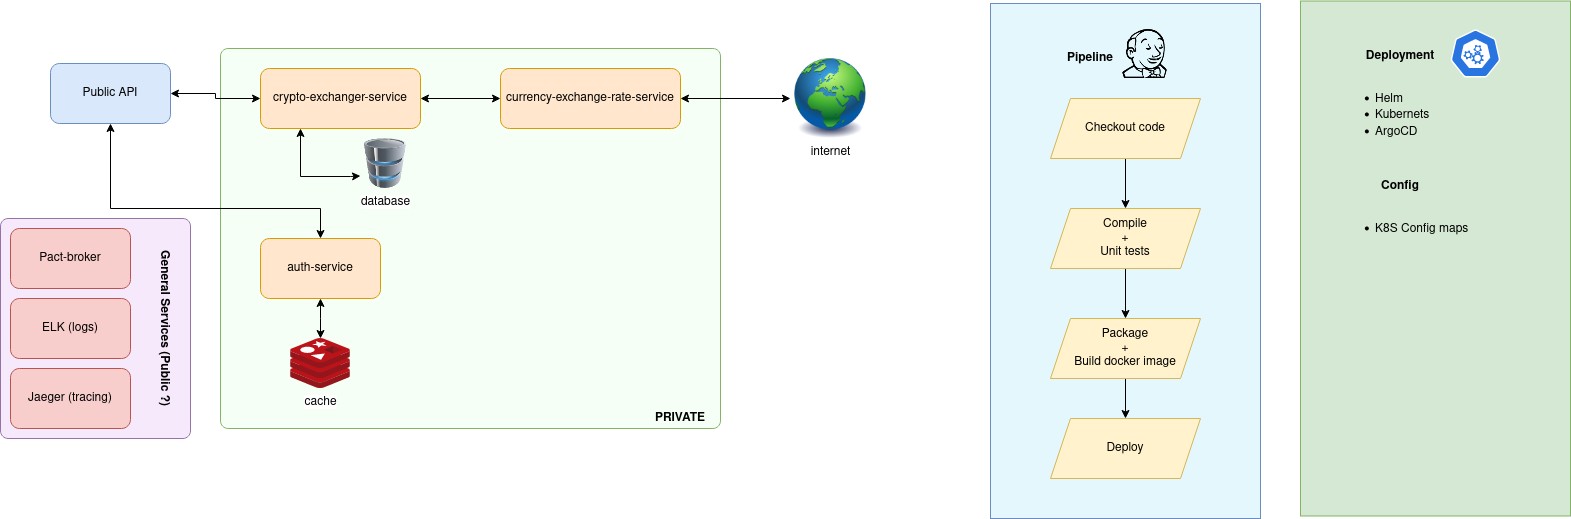

The diagram above was exported from draw.io. Its source (the exported page's mxGraphModel, read from the mxfile embedded in the PNG):
<mxGraphModel dx="2031" dy="1157" grid="1" gridSize="10" guides="1" tooltips="1" connect="1" arrows="1" fold="1" page="1" pageScale="1" pageWidth="1654" pageHeight="1169" math="0" shadow="0">
  <root>
    <mxCell id="0" />
    <mxCell id="1" parent="0" />
    <mxCell id="KDjsD6R7VFJcuAizqu3F-40" value="" style="rounded=0;whiteSpace=wrap;html=1;fillColor=#E3F7FC;strokeColor=#6c8ebf;" vertex="1" parent="1">
      <mxGeometry x="1000" y="75" width="270" height="515" as="geometry" />
    </mxCell>
    <mxCell id="KDjsD6R7VFJcuAizqu3F-28" value="" style="rounded=1;whiteSpace=wrap;html=1;fillColor=#F6E9FC;strokeColor=#9673a6;arcSize=4;" vertex="1" parent="1">
      <mxGeometry x="10" y="290" width="190" height="220" as="geometry" />
    </mxCell>
    <mxCell id="KDjsD6R7VFJcuAizqu3F-13" value="" style="rounded=1;whiteSpace=wrap;html=1;fillColor=#F5FFF5;strokeColor=#82b366;arcSize=2;" vertex="1" parent="1">
      <mxGeometry x="230" y="120" width="500" height="380" as="geometry" />
    </mxCell>
    <mxCell id="KDjsD6R7VFJcuAizqu3F-16" style="edgeStyle=orthogonalEdgeStyle;rounded=0;orthogonalLoop=1;jettySize=auto;html=1;exitX=1;exitY=0.5;exitDx=0;exitDy=0;startArrow=classic;startFill=1;" edge="1" parent="1" source="KDjsD6R7VFJcuAizqu3F-3" target="KDjsD6R7VFJcuAizqu3F-4">
      <mxGeometry relative="1" as="geometry" />
    </mxCell>
    <mxCell id="KDjsD6R7VFJcuAizqu3F-18" style="edgeStyle=orthogonalEdgeStyle;rounded=0;orthogonalLoop=1;jettySize=auto;html=1;exitX=0.5;exitY=1;exitDx=0;exitDy=0;startArrow=classic;startFill=1;" edge="1" parent="1" source="KDjsD6R7VFJcuAizqu3F-3" target="KDjsD6R7VFJcuAizqu3F-6">
      <mxGeometry relative="1" as="geometry">
        <Array as="points">
          <mxPoint x="120" y="280" />
          <mxPoint x="330" y="280" />
        </Array>
      </mxGeometry>
    </mxCell>
    <mxCell id="KDjsD6R7VFJcuAizqu3F-3" value="Public API" style="rounded=1;whiteSpace=wrap;html=1;fillColor=#dae8fc;strokeColor=#6c8ebf;" vertex="1" parent="1">
      <mxGeometry x="60" y="135" width="120" height="60" as="geometry" />
    </mxCell>
    <mxCell id="KDjsD6R7VFJcuAizqu3F-17" style="edgeStyle=orthogonalEdgeStyle;rounded=0;orthogonalLoop=1;jettySize=auto;html=1;exitX=1;exitY=0.5;exitDx=0;exitDy=0;startArrow=classic;startFill=1;" edge="1" parent="1" source="KDjsD6R7VFJcuAizqu3F-4" target="KDjsD6R7VFJcuAizqu3F-5">
      <mxGeometry relative="1" as="geometry" />
    </mxCell>
    <mxCell id="KDjsD6R7VFJcuAizqu3F-20" style="edgeStyle=orthogonalEdgeStyle;rounded=0;orthogonalLoop=1;jettySize=auto;html=1;exitX=0.25;exitY=1;exitDx=0;exitDy=0;entryX=0;entryY=0.75;entryDx=0;entryDy=0;startArrow=classic;startFill=1;" edge="1" parent="1" source="KDjsD6R7VFJcuAizqu3F-4" target="KDjsD6R7VFJcuAizqu3F-9">
      <mxGeometry relative="1" as="geometry">
        <Array as="points">
          <mxPoint x="310" y="248" />
          <mxPoint x="360" y="248" />
        </Array>
      </mxGeometry>
    </mxCell>
    <mxCell id="KDjsD6R7VFJcuAizqu3F-4" value="&lt;div&gt;crypto-exchanger-service&lt;/div&gt;" style="rounded=1;whiteSpace=wrap;html=1;fillColor=#ffe6cc;strokeColor=#d79b00;" vertex="1" parent="1">
      <mxGeometry x="270" y="140" width="160" height="60" as="geometry" />
    </mxCell>
    <mxCell id="KDjsD6R7VFJcuAizqu3F-24" style="edgeStyle=orthogonalEdgeStyle;rounded=0;orthogonalLoop=1;jettySize=auto;html=1;exitX=1;exitY=0.5;exitDx=0;exitDy=0;startArrow=classic;startFill=1;" edge="1" parent="1" source="KDjsD6R7VFJcuAizqu3F-5" target="KDjsD6R7VFJcuAizqu3F-10">
      <mxGeometry relative="1" as="geometry" />
    </mxCell>
    <mxCell id="KDjsD6R7VFJcuAizqu3F-5" value="&lt;div&gt;currency-exchange-rate-service&lt;/div&gt;" style="rounded=1;whiteSpace=wrap;html=1;fillColor=#ffe6cc;strokeColor=#d79b00;" vertex="1" parent="1">
      <mxGeometry x="510" y="140" width="180" height="60" as="geometry" />
    </mxCell>
    <mxCell id="KDjsD6R7VFJcuAizqu3F-21" style="edgeStyle=orthogonalEdgeStyle;rounded=0;orthogonalLoop=1;jettySize=auto;html=1;exitX=0.5;exitY=1;exitDx=0;exitDy=0;startArrow=classic;startFill=1;" edge="1" parent="1" source="KDjsD6R7VFJcuAizqu3F-6" target="KDjsD6R7VFJcuAizqu3F-8">
      <mxGeometry relative="1" as="geometry" />
    </mxCell>
    <mxCell id="KDjsD6R7VFJcuAizqu3F-6" value="auth-service" style="rounded=1;whiteSpace=wrap;html=1;fillColor=#ffe6cc;strokeColor=#d79b00;" vertex="1" parent="1">
      <mxGeometry x="270" y="310" width="120" height="60" as="geometry" />
    </mxCell>
    <mxCell id="KDjsD6R7VFJcuAizqu3F-8" value="cache" style="sketch=0;aspect=fixed;html=1;points=[];align=center;image;fontSize=12;image=img/lib/mscae/Cache_Redis_Product.svg;" vertex="1" parent="1">
      <mxGeometry x="300.24" y="410" width="59.53" height="50" as="geometry" />
    </mxCell>
    <mxCell id="KDjsD6R7VFJcuAizqu3F-9" value="database" style="image;html=1;image=img/lib/clip_art/computers/Database_128x128.png" vertex="1" parent="1">
      <mxGeometry x="370" y="210" width="50" height="50" as="geometry" />
    </mxCell>
    <mxCell id="KDjsD6R7VFJcuAizqu3F-10" value="&lt;div&gt;internet&lt;br&gt;&lt;/div&gt;" style="image;html=1;image=img/lib/clip_art/general/Earth_globe_128x128.png" vertex="1" parent="1">
      <mxGeometry x="800" y="130" width="80" height="80" as="geometry" />
    </mxCell>
    <mxCell id="KDjsD6R7VFJcuAizqu3F-14" value="&lt;b&gt;PRIVATE&lt;/b&gt;" style="text;html=1;strokeColor=none;fillColor=none;align=center;verticalAlign=middle;whiteSpace=wrap;rounded=0;" vertex="1" parent="1">
      <mxGeometry x="670" y="480" width="40" height="20" as="geometry" />
    </mxCell>
    <mxCell id="KDjsD6R7VFJcuAizqu3F-22" style="edgeStyle=orthogonalEdgeStyle;rounded=0;orthogonalLoop=1;jettySize=auto;html=1;exitX=0.5;exitY=1;exitDx=0;exitDy=0;startArrow=classic;startFill=1;" edge="1" parent="1" source="KDjsD6R7VFJcuAizqu3F-13" target="KDjsD6R7VFJcuAizqu3F-13">
      <mxGeometry relative="1" as="geometry" />
    </mxCell>
    <mxCell id="KDjsD6R7VFJcuAizqu3F-25" value="Pact-broker" style="rounded=1;whiteSpace=wrap;html=1;fillColor=#f8cecc;strokeColor=#b85450;" vertex="1" parent="1">
      <mxGeometry x="20" y="300" width="120" height="60" as="geometry" />
    </mxCell>
    <mxCell id="KDjsD6R7VFJcuAizqu3F-26" value="ELK (logs)" style="rounded=1;whiteSpace=wrap;html=1;fillColor=#f8cecc;strokeColor=#b85450;" vertex="1" parent="1">
      <mxGeometry x="20" y="370" width="120" height="60" as="geometry" />
    </mxCell>
    <mxCell id="KDjsD6R7VFJcuAizqu3F-27" value="Jaeger (tracing)" style="rounded=1;whiteSpace=wrap;html=1;fillColor=#f8cecc;strokeColor=#b85450;" vertex="1" parent="1">
      <mxGeometry x="20" y="440" width="120" height="60" as="geometry" />
    </mxCell>
    <mxCell id="KDjsD6R7VFJcuAizqu3F-29" value="General Services (Public ?)" style="text;html=1;strokeColor=none;fillColor=none;align=center;verticalAlign=middle;whiteSpace=wrap;rounded=0;fontStyle=1;rotation=90;" vertex="1" parent="1">
      <mxGeometry x="90" y="390" width="170" height="20" as="geometry" />
    </mxCell>
    <mxCell id="KDjsD6R7VFJcuAizqu3F-30" value="Pipeline" style="text;html=1;strokeColor=none;fillColor=none;align=center;verticalAlign=middle;whiteSpace=wrap;rounded=0;fontStyle=1" vertex="1" parent="1">
      <mxGeometry x="1080" y="120" width="40" height="20" as="geometry" />
    </mxCell>
    <mxCell id="KDjsD6R7VFJcuAizqu3F-31" value="" style="shape=image;html=1;verticalAlign=top;verticalLabelPosition=bottom;labelBackgroundColor=#ffffff;imageAspect=0;aspect=fixed;image=https://cdn0.iconfinder.com/data/icons/font-awesome-brands-vol-1/512/jenkins-128.png;fillColor=#F6E9FC;gradientColor=none;" vertex="1" parent="1">
      <mxGeometry x="1130" y="101" width="49" height="49" as="geometry" />
    </mxCell>
    <mxCell id="KDjsD6R7VFJcuAizqu3F-37" style="edgeStyle=orthogonalEdgeStyle;rounded=0;orthogonalLoop=1;jettySize=auto;html=1;exitX=0.5;exitY=1;exitDx=0;exitDy=0;startArrow=none;startFill=0;" edge="1" parent="1" source="KDjsD6R7VFJcuAizqu3F-32" target="KDjsD6R7VFJcuAizqu3F-33">
      <mxGeometry relative="1" as="geometry" />
    </mxCell>
    <mxCell id="KDjsD6R7VFJcuAizqu3F-32" value="Checkout code" style="shape=parallelogram;perimeter=parallelogramPerimeter;whiteSpace=wrap;html=1;fixedSize=1;fillColor=#fff2cc;strokeColor=#d6b656;" vertex="1" parent="1">
      <mxGeometry x="1060" y="170" width="150" height="60" as="geometry" />
    </mxCell>
    <mxCell id="KDjsD6R7VFJcuAizqu3F-38" style="edgeStyle=orthogonalEdgeStyle;rounded=0;orthogonalLoop=1;jettySize=auto;html=1;exitX=0.5;exitY=1;exitDx=0;exitDy=0;startArrow=none;startFill=0;" edge="1" parent="1" source="KDjsD6R7VFJcuAizqu3F-33" target="KDjsD6R7VFJcuAizqu3F-34">
      <mxGeometry relative="1" as="geometry" />
    </mxCell>
    <mxCell id="KDjsD6R7VFJcuAizqu3F-33" value="&lt;div&gt;Compile&lt;/div&gt;&lt;div&gt;+&lt;/div&gt;&lt;div&gt;Unit tests&lt;/div&gt;" style="shape=parallelogram;perimeter=parallelogramPerimeter;whiteSpace=wrap;html=1;fixedSize=1;fillColor=#fff2cc;strokeColor=#d6b656;" vertex="1" parent="1">
      <mxGeometry x="1060" y="280" width="150" height="60" as="geometry" />
    </mxCell>
    <mxCell id="KDjsD6R7VFJcuAizqu3F-39" style="edgeStyle=orthogonalEdgeStyle;rounded=0;orthogonalLoop=1;jettySize=auto;html=1;exitX=0.5;exitY=1;exitDx=0;exitDy=0;entryX=0.5;entryY=0;entryDx=0;entryDy=0;startArrow=none;startFill=0;" edge="1" parent="1" source="KDjsD6R7VFJcuAizqu3F-34" target="KDjsD6R7VFJcuAizqu3F-35">
      <mxGeometry relative="1" as="geometry" />
    </mxCell>
    <mxCell id="KDjsD6R7VFJcuAizqu3F-34" value="&lt;div&gt;Package&lt;/div&gt;&lt;div&gt;+&lt;/div&gt;&lt;div&gt;Build docker image&lt;br&gt;&lt;/div&gt;" style="shape=parallelogram;perimeter=parallelogramPerimeter;whiteSpace=wrap;html=1;fixedSize=1;fillColor=#fff2cc;strokeColor=#d6b656;" vertex="1" parent="1">
      <mxGeometry x="1060" y="390" width="150" height="60" as="geometry" />
    </mxCell>
    <mxCell id="KDjsD6R7VFJcuAizqu3F-35" value="Deploy" style="shape=parallelogram;perimeter=parallelogramPerimeter;whiteSpace=wrap;html=1;fixedSize=1;fillColor=#fff2cc;strokeColor=#d6b656;" vertex="1" parent="1">
      <mxGeometry x="1060" y="490" width="150" height="60" as="geometry" />
    </mxCell>
    <mxCell id="KDjsD6R7VFJcuAizqu3F-44" value="" style="rounded=0;whiteSpace=wrap;html=1;fillColor=#d5e8d4;strokeColor=#82b366;" vertex="1" parent="1">
      <mxGeometry x="1310" y="72.5" width="270" height="515" as="geometry" />
    </mxCell>
    <mxCell id="KDjsD6R7VFJcuAizqu3F-45" value="Deployment" style="text;html=1;strokeColor=none;fillColor=none;align=center;verticalAlign=middle;whiteSpace=wrap;rounded=0;fontStyle=1" vertex="1" parent="1">
      <mxGeometry x="1390" y="117.5" width="40" height="20" as="geometry" />
    </mxCell>
    <mxCell id="KDjsD6R7VFJcuAizqu3F-54" value="" style="sketch=0;html=1;dashed=0;whitespace=wrap;fillColor=#2875E2;strokeColor=#ffffff;points=[[0.005,0.63,0],[0.1,0.2,0],[0.9,0.2,0],[0.5,0,0],[0.995,0.63,0],[0.72,0.99,0],[0.5,1,0],[0.28,0.99,0]];shape=mxgraph.kubernetes.icon;prIcon=master" vertex="1" parent="1">
      <mxGeometry x="1460" y="101" width="50" height="48" as="geometry" />
    </mxCell>
    <mxCell id="KDjsD6R7VFJcuAizqu3F-55" value="&lt;ul&gt;&lt;li&gt;Helm&lt;/li&gt;&lt;li&gt;Kubernets&lt;/li&gt;&lt;li&gt;ArgoCD&lt;/li&gt;&lt;/ul&gt;" style="text;html=1;strokeColor=none;fillColor=none;spacing=5;spacingTop=-20;whiteSpace=wrap;overflow=hidden;rounded=0;" vertex="1" parent="1">
      <mxGeometry x="1340" y="160" width="160" height="120" as="geometry" />
    </mxCell>
    <mxCell id="KDjsD6R7VFJcuAizqu3F-56" value="Config" style="text;html=1;strokeColor=none;fillColor=none;align=center;verticalAlign=middle;whiteSpace=wrap;rounded=0;fontStyle=1" vertex="1" parent="1">
      <mxGeometry x="1390" y="247.5" width="40" height="20" as="geometry" />
    </mxCell>
    <mxCell id="KDjsD6R7VFJcuAizqu3F-57" value="&lt;ul&gt;&lt;li&gt;K8S Config maps&lt;br&gt;&lt;/li&gt;&lt;/ul&gt;" style="text;html=1;strokeColor=none;fillColor=none;spacing=5;spacingTop=-20;whiteSpace=wrap;overflow=hidden;rounded=0;" vertex="1" parent="1">
      <mxGeometry x="1340" y="290" width="160" height="120" as="geometry" />
    </mxCell>
  </root>
</mxGraphModel>